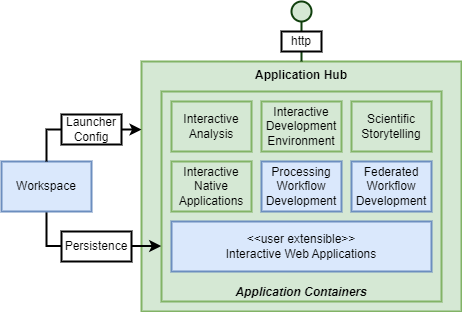

The diagram above was exported from draw.io. Its source (the exported page's mxGraphModel, read from the mxfile embedded in the PNG):
<mxGraphModel dx="810" dy="473" grid="1" gridSize="10" guides="1" tooltips="1" connect="1" arrows="1" fold="1" page="1" pageScale="1" pageWidth="827" pageHeight="1169" math="0" shadow="0">
  <root>
    <mxCell id="0" />
    <mxCell id="1" parent="0" />
    <mxCell id="DemrWDXfPgFKxDDTwVl--3" value="Application Hub" style="rounded=0;whiteSpace=wrap;html=1;fontStyle=1;horizontal=1;verticalAlign=top;fillColor=#d5e8d4;strokeColor=#82b366;strokeWidth=2;" parent="1" vertex="1">
      <mxGeometry x="220" y="140" width="320" height="250" as="geometry" />
    </mxCell>
    <mxCell id="DemrWDXfPgFKxDDTwVl--7" value="Application Containers" style="rounded=0;whiteSpace=wrap;html=1;verticalAlign=bottom;fontStyle=3;fillColor=#d5e8d4;strokeColor=#82b366;strokeWidth=2;" parent="1" vertex="1">
      <mxGeometry x="240" y="170" width="280" height="210" as="geometry" />
    </mxCell>
    <mxCell id="DemrWDXfPgFKxDDTwVl--8" value="Interactive&lt;br&gt;Analysis" style="rounded=0;whiteSpace=wrap;html=1;fillColor=#d5e8d4;strokeColor=#82b366;strokeWidth=2;" parent="1" vertex="1">
      <mxGeometry x="250" y="180" width="80" height="50" as="geometry" />
    </mxCell>
    <mxCell id="DemrWDXfPgFKxDDTwVl--9" value="Processing Workflow Development" style="rounded=0;whiteSpace=wrap;html=1;fillColor=#dae8fc;strokeColor=#6c8ebf;strokeWidth=2;" parent="1" vertex="1">
      <mxGeometry x="340" y="240" width="80" height="50" as="geometry" />
    </mxCell>
    <mxCell id="DemrWDXfPgFKxDDTwVl--10" value="Scientific&lt;br&gt;Storytelling" style="rounded=0;whiteSpace=wrap;html=1;fillColor=#d5e8d4;strokeColor=#82b366;strokeWidth=2;" parent="1" vertex="1">
      <mxGeometry x="430" y="180" width="80" height="50" as="geometry" />
    </mxCell>
    <mxCell id="DemrWDXfPgFKxDDTwVl--11" value="&amp;lt;&amp;lt;user extensible&amp;gt;&amp;gt;&lt;br&gt;Interactive Web Applications" style="rounded=0;whiteSpace=wrap;html=1;fillColor=#dae8fc;strokeColor=#6c8ebf;strokeWidth=2;" parent="1" vertex="1">
      <mxGeometry x="250" y="300" width="260" height="50" as="geometry" />
    </mxCell>
    <mxCell id="DemrWDXfPgFKxDDTwVl--12" value="Interactive&lt;br&gt;Native Applications" style="rounded=0;whiteSpace=wrap;html=1;fillColor=#d5e8d4;strokeColor=#82b366;strokeWidth=2;" parent="1" vertex="1">
      <mxGeometry x="250" y="240" width="80" height="50" as="geometry" />
    </mxCell>
    <mxCell id="DemrWDXfPgFKxDDTwVl--23" style="edgeStyle=orthogonalEdgeStyle;rounded=0;orthogonalLoop=1;jettySize=auto;html=1;exitX=0.5;exitY=1;exitDx=0;exitDy=0;fillColor=#dae8fc;strokeColor=#000000;strokeWidth=2;entryX=-0.001;entryY=0.736;entryDx=0;entryDy=0;entryPerimeter=0;" parent="1" source="DemrWDXfPgFKxDDTwVl--15" target="DemrWDXfPgFKxDDTwVl--7" edge="1">
      <mxGeometry relative="1" as="geometry">
        <mxPoint x="200" y="330" as="targetPoint" />
      </mxGeometry>
    </mxCell>
    <mxCell id="DemrWDXfPgFKxDDTwVl--15" value="Workspace" style="rounded=0;whiteSpace=wrap;html=1;fillColor=#dae8fc;strokeColor=#6c8ebf;strokeWidth=2;" parent="1" vertex="1">
      <mxGeometry x="80" y="240" width="90" height="50" as="geometry" />
    </mxCell>
    <mxCell id="DemrWDXfPgFKxDDTwVl--22" value="Persistence" style="rounded=0;whiteSpace=wrap;html=1;strokeWidth=2;" parent="1" vertex="1">
      <mxGeometry x="140" y="310" width="70" height="30" as="geometry" />
    </mxCell>
    <mxCell id="ffYwv6tPKQ0Eup5mMXKb-1" value="Interactive Development Environment" style="rounded=0;whiteSpace=wrap;html=1;fillColor=#d5e8d4;strokeColor=#82b366;strokeWidth=2;" parent="1" vertex="1">
      <mxGeometry x="340" y="180" width="80" height="50" as="geometry" />
    </mxCell>
    <mxCell id="NkYvYZAbsZd6KAOWEL1F-1" value="Federated Workflow Development" style="rounded=0;whiteSpace=wrap;html=1;fillColor=#dae8fc;strokeColor=#6c8ebf;strokeWidth=2;" vertex="1" parent="1">
      <mxGeometry x="430" y="240" width="80" height="50" as="geometry" />
    </mxCell>
    <mxCell id="NkYvYZAbsZd6KAOWEL1F-2" value="" style="edgeStyle=orthogonalEdgeStyle;rounded=0;orthogonalLoop=1;jettySize=auto;html=1;entryX=0.5;entryY=0;entryDx=0;entryDy=0;endArrow=none;endFill=0;fillColor=#d5e8d4;strokeColor=#103F0D;strokeWidth=2;" edge="1" parent="1" source="DemrWDXfPgFKxDDTwVl--18" target="DemrWDXfPgFKxDDTwVl--3">
      <mxGeometry relative="1" as="geometry">
        <mxPoint x="381" y="-50" as="sourcePoint" />
        <mxPoint x="380" y="140" as="targetPoint" />
      </mxGeometry>
    </mxCell>
    <mxCell id="DemrWDXfPgFKxDDTwVl--20" value="http" style="rounded=0;whiteSpace=wrap;html=1;strokeWidth=2;" parent="1" vertex="1">
      <mxGeometry x="360" y="110" width="40" height="20" as="geometry" />
    </mxCell>
    <mxCell id="DemrWDXfPgFKxDDTwVl--18" value="" style="ellipse;whiteSpace=wrap;html=1;aspect=fixed;fillColor=#d5e8d4;strokeColor=#103F0D;strokeWidth=2;" parent="1" vertex="1">
      <mxGeometry x="370" y="80" width="20" height="20" as="geometry" />
    </mxCell>
    <mxCell id="NkYvYZAbsZd6KAOWEL1F-5" style="edgeStyle=orthogonalEdgeStyle;rounded=0;orthogonalLoop=1;jettySize=auto;html=1;exitX=0.5;exitY=0;exitDx=0;exitDy=0;fillColor=#dae8fc;strokeColor=#000000;strokeWidth=2;" edge="1" parent="1" source="DemrWDXfPgFKxDDTwVl--15">
      <mxGeometry relative="1" as="geometry">
        <mxPoint x="135" y="300" as="sourcePoint" />
        <mxPoint x="220" y="208" as="targetPoint" />
        <Array as="points">
          <mxPoint x="125" y="208" />
          <mxPoint x="205" y="208" />
        </Array>
      </mxGeometry>
    </mxCell>
    <mxCell id="DemrWDXfPgFKxDDTwVl--14" value="Launcher Config" style="rounded=0;whiteSpace=wrap;html=1;strokeWidth=2;" parent="1" vertex="1">
      <mxGeometry x="140" y="193" width="60" height="30" as="geometry" />
    </mxCell>
  </root>
</mxGraphModel>